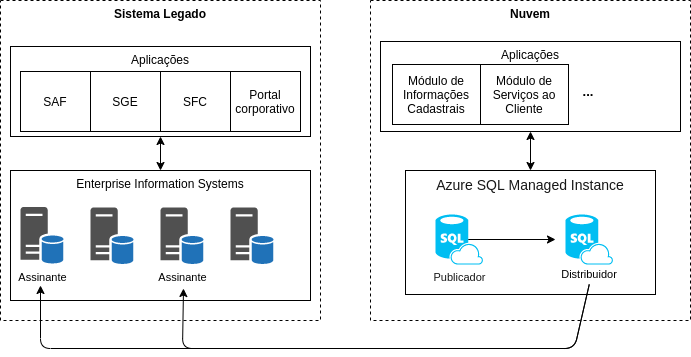

The diagram above was exported from draw.io. Its source (the exported page's mxGraphModel, read from the mxfile embedded in the PNG):
<mxGraphModel dx="1422" dy="761" grid="1" gridSize="10" guides="1" tooltips="1" connect="1" arrows="1" fold="1" page="1" pageScale="1" pageWidth="850" pageHeight="1100" math="0" shadow="0">
  <root>
    <mxCell id="0" />
    <mxCell id="1" parent="0" />
    <mxCell id="W6iCnXlDiaRMU4wi2Z-U-7" value="Sistema Legado" style="rounded=0;whiteSpace=wrap;html=1;align=center;dashed=1;verticalAlign=top;fontStyle=1" parent="1" vertex="1">
      <mxGeometry x="30" y="160" width="320" height="320" as="geometry" />
    </mxCell>
    <mxCell id="W6iCnXlDiaRMU4wi2Z-U-14" value="&lt;span&gt;Aplicações&lt;/span&gt;" style="rounded=0;whiteSpace=wrap;html=1;fontSize=12;align=center;verticalAlign=top;" parent="1" vertex="1">
      <mxGeometry x="40" y="206" width="300" height="90" as="geometry" />
    </mxCell>
    <mxCell id="W6iCnXlDiaRMU4wi2Z-U-2" value="SAF" style="rounded=0;whiteSpace=wrap;html=1;align=center;" parent="1" vertex="1">
      <mxGeometry x="50" y="231" width="70" height="60" as="geometry" />
    </mxCell>
    <mxCell id="W6iCnXlDiaRMU4wi2Z-U-3" value="SGE" style="rounded=0;whiteSpace=wrap;html=1;align=center;" parent="1" vertex="1">
      <mxGeometry x="120" y="231" width="70" height="60" as="geometry" />
    </mxCell>
    <mxCell id="W6iCnXlDiaRMU4wi2Z-U-4" value="SFC" style="rounded=0;whiteSpace=wrap;html=1;align=center;" parent="1" vertex="1">
      <mxGeometry x="190" y="231" width="70" height="60" as="geometry" />
    </mxCell>
    <mxCell id="W6iCnXlDiaRMU4wi2Z-U-5" value="&lt;span&gt;Portal corporativo&lt;/span&gt;" style="rounded=0;whiteSpace=wrap;html=1;align=center;" parent="1" vertex="1">
      <mxGeometry x="260" y="231" width="70" height="60" as="geometry" />
    </mxCell>
    <mxCell id="W6iCnXlDiaRMU4wi2Z-U-6" value="&lt;span style=&quot;font-size: 12px;&quot;&gt;Enterprise Information Systems&lt;/span&gt;" style="rounded=0;whiteSpace=wrap;html=1;align=center;verticalAlign=top;fontStyle=0;fontSize=12;" parent="1" vertex="1">
      <mxGeometry x="40" y="330" width="300" height="130" as="geometry" />
    </mxCell>
    <mxCell id="W6iCnXlDiaRMU4wi2Z-U-12" value="" style="endArrow=classic;startArrow=classic;html=1;fontSize=12;entryX=0.5;entryY=1;entryDx=0;entryDy=0;exitX=0.5;exitY=0;exitDx=0;exitDy=0;" parent="1" source="W6iCnXlDiaRMU4wi2Z-U-6" target="W6iCnXlDiaRMU4wi2Z-U-14" edge="1">
      <mxGeometry width="50" height="50" relative="1" as="geometry">
        <mxPoint x="530" y="390" as="sourcePoint" />
        <mxPoint x="580" y="340" as="targetPoint" />
      </mxGeometry>
    </mxCell>
    <mxCell id="W6iCnXlDiaRMU4wi2Z-U-15" value="Nuvem" style="rounded=0;whiteSpace=wrap;html=1;align=center;dashed=1;verticalAlign=top;fontStyle=1" parent="1" vertex="1">
      <mxGeometry x="400" y="160" width="320" height="320" as="geometry" />
    </mxCell>
    <mxCell id="W6iCnXlDiaRMU4wi2Z-U-17" value="&lt;span style=&quot;color: rgb(23, 23, 23); font-family: &amp;quot;segoe ui&amp;quot;, segoeui, &amp;quot;helvetica neue&amp;quot;, helvetica, arial, sans-serif; font-size: 14px; text-align: left; background-color: rgb(255, 255, 255);&quot;&gt;Azure SQL Managed Instance&lt;/span&gt;" style="rounded=0;whiteSpace=wrap;html=1;fontSize=12;align=center;verticalAlign=top;fontStyle=0" parent="1" vertex="1">
      <mxGeometry x="435" y="330" width="250" height="124" as="geometry" />
    </mxCell>
    <mxCell id="W6iCnXlDiaRMU4wi2Z-U-18" value="&lt;span style=&quot;color: rgb(23, 23, 23); font-family: &amp;quot;segoe ui&amp;quot;, segoeui, &amp;quot;helvetica neue&amp;quot;, helvetica, arial, sans-serif; font-size: 11px; background-color: rgb(255, 255, 255);&quot;&gt;Publicador&lt;/span&gt;" style="verticalLabelPosition=bottom;html=1;verticalAlign=top;align=center;strokeColor=none;fillColor=#00BEF2;shape=mxgraph.azure.sql_database_sql_azure;fontSize=11;" parent="1" vertex="1">
      <mxGeometry x="465" y="374" width="47.5" height="50" as="geometry" />
    </mxCell>
    <mxCell id="W6iCnXlDiaRMU4wi2Z-U-19" value="" style="verticalLabelPosition=bottom;html=1;verticalAlign=top;align=center;strokeColor=none;fillColor=#00BEF2;shape=mxgraph.azure.sql_database_sql_azure;fontSize=11;" parent="1" vertex="1">
      <mxGeometry x="595" y="374" width="47.5" height="50" as="geometry" />
    </mxCell>
    <mxCell id="W6iCnXlDiaRMU4wi2Z-U-20" value="" style="endArrow=classic;html=1;fontSize=11;exitX=0.69;exitY=0.5;exitDx=0;exitDy=0;exitPerimeter=0;" parent="1" source="W6iCnXlDiaRMU4wi2Z-U-18" edge="1">
      <mxGeometry width="50" height="50" relative="1" as="geometry">
        <mxPoint x="855" y="444" as="sourcePoint" />
        <mxPoint x="585" y="399" as="targetPoint" />
      </mxGeometry>
    </mxCell>
    <mxCell id="W6iCnXlDiaRMU4wi2Z-U-22" value="Assinante" style="shadow=0;dashed=0;html=1;strokeColor=none;fillColor=#505050;labelPosition=center;verticalLabelPosition=bottom;verticalAlign=top;outlineConnect=0;align=center;shape=mxgraph.office.databases.database_server_blue;fontSize=11;" parent="1" vertex="1">
      <mxGeometry x="50" y="366.5" width="43" height="57" as="geometry" />
    </mxCell>
    <mxCell id="W6iCnXlDiaRMU4wi2Z-U-23" value="" style="shadow=0;dashed=0;html=1;strokeColor=none;fillColor=#505050;labelPosition=center;verticalLabelPosition=bottom;verticalAlign=top;outlineConnect=0;align=center;shape=mxgraph.office.databases.database_server_blue;fontSize=11;" parent="1" vertex="1">
      <mxGeometry x="120" y="367" width="43" height="57" as="geometry" />
    </mxCell>
    <mxCell id="W6iCnXlDiaRMU4wi2Z-U-24" value="Assinante" style="shadow=0;dashed=0;html=1;strokeColor=none;fillColor=#505050;labelPosition=center;verticalLabelPosition=bottom;verticalAlign=top;outlineConnect=0;align=center;shape=mxgraph.office.databases.database_server_blue;fontSize=11;" parent="1" vertex="1">
      <mxGeometry x="190" y="367" width="43" height="57" as="geometry" />
    </mxCell>
    <mxCell id="W6iCnXlDiaRMU4wi2Z-U-25" value="" style="shadow=0;dashed=0;html=1;strokeColor=none;fillColor=#505050;labelPosition=center;verticalLabelPosition=bottom;verticalAlign=top;outlineConnect=0;align=center;shape=mxgraph.office.databases.database_server_blue;fontSize=11;" parent="1" vertex="1">
      <mxGeometry x="260" y="367" width="43" height="57" as="geometry" />
    </mxCell>
    <mxCell id="W6iCnXlDiaRMU4wi2Z-U-26" value="" style="endArrow=classic;html=1;fontSize=11;exitX=0.5;exitY=1;exitDx=0;exitDy=0;" parent="1" source="W6iCnXlDiaRMU4wi2Z-U-31" edge="1">
      <mxGeometry width="50" height="50" relative="1" as="geometry">
        <mxPoint x="609.5" y="340" as="sourcePoint" />
        <mxPoint x="213" y="448" as="targetPoint" />
        <Array as="points">
          <mxPoint x="604" y="508" />
          <mxPoint x="212" y="508" />
        </Array>
      </mxGeometry>
    </mxCell>
    <mxCell id="W6iCnXlDiaRMU4wi2Z-U-30" value="" style="endArrow=classic;html=1;fontSize=11;exitX=0.5;exitY=1;exitDx=0;exitDy=0;" parent="1" source="W6iCnXlDiaRMU4wi2Z-U-31" edge="1">
      <mxGeometry width="50" height="50" relative="1" as="geometry">
        <mxPoint x="688" y="330" as="sourcePoint" />
        <mxPoint x="70" y="445" as="targetPoint" />
        <Array as="points">
          <mxPoint x="604" y="508" />
          <mxPoint x="70" y="508" />
        </Array>
      </mxGeometry>
    </mxCell>
    <mxCell id="W6iCnXlDiaRMU4wi2Z-U-31" value="Distribuidor" style="text;html=1;strokeColor=none;fillColor=none;align=center;verticalAlign=middle;whiteSpace=wrap;rounded=0;fontSize=11;" parent="1" vertex="1">
      <mxGeometry x="598.75" y="424" width="40" height="20" as="geometry" />
    </mxCell>
    <mxCell id="W6iCnXlDiaRMU4wi2Z-U-32" value="&lt;span&gt;Aplicações&lt;/span&gt;" style="rounded=0;whiteSpace=wrap;html=1;fontSize=12;align=center;verticalAlign=top;" parent="1" vertex="1">
      <mxGeometry x="410" y="201" width="300" height="90" as="geometry" />
    </mxCell>
    <mxCell id="W6iCnXlDiaRMU4wi2Z-U-33" value="Módulo de Informações Cadastrais" style="rounded=0;whiteSpace=wrap;html=1;align=center;" parent="1" vertex="1">
      <mxGeometry x="422" y="224" width="88" height="60" as="geometry" />
    </mxCell>
    <mxCell id="W6iCnXlDiaRMU4wi2Z-U-34" value="Módulo de Serviços ao Cliente" style="rounded=0;whiteSpace=wrap;html=1;align=center;" parent="1" vertex="1">
      <mxGeometry x="510" y="224" width="88" height="60" as="geometry" />
    </mxCell>
    <mxCell id="W6iCnXlDiaRMU4wi2Z-U-35" value="..." style="text;html=1;strokeColor=none;fillColor=none;align=center;verticalAlign=middle;whiteSpace=wrap;rounded=0;fontSize=13;fontStyle=1" parent="1" vertex="1">
      <mxGeometry x="598" y="241" width="40" height="20" as="geometry" />
    </mxCell>
    <mxCell id="0zZeokfFsDTy7rspmyDd-1" value="" style="endArrow=classic;startArrow=classic;html=1;entryX=0.5;entryY=1;entryDx=0;entryDy=0;exitX=0.5;exitY=0;exitDx=0;exitDy=0;" edge="1" parent="1" source="W6iCnXlDiaRMU4wi2Z-U-17" target="W6iCnXlDiaRMU4wi2Z-U-32">
      <mxGeometry width="50" height="50" relative="1" as="geometry">
        <mxPoint x="750" y="380" as="sourcePoint" />
        <mxPoint x="760" y="250" as="targetPoint" />
      </mxGeometry>
    </mxCell>
  </root>
</mxGraphModel>